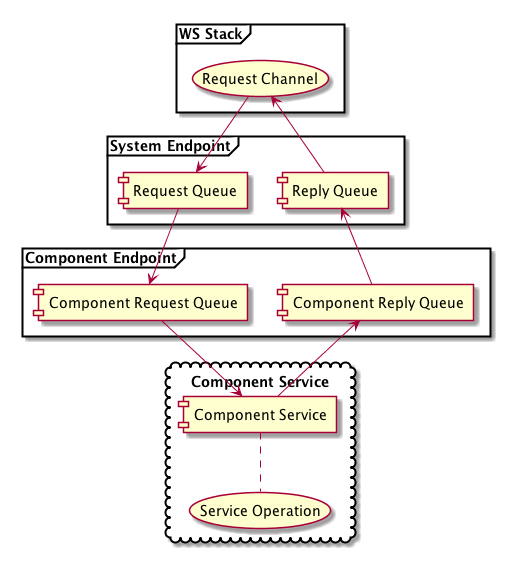

The diagram above was rendered by PlantUML. Its source (embedded in the PNG):
@startuml
cloud "Component Service" {
  [Component Service] .down. (Service Operation) 
':type based invokation
}
frame "Component Endpoint" {
  [Component Request Queue] -down-> [Component Service]
  [Component Service] -up-> [Component Reply Queue]
}
frame "WS Stack" {
  (Request Channel) 
}
frame "System Endpoint" {
  [Request Queue] -down-> [Component Request Queue]
':type based message routing
  [Reply Queue] -up-> (Request Channel) 
  (Request Channel) -down-> [Request Queue] 
':submit response back to ws-stack
}
[Component Reply Queue] -up-> [Reply Queue]
@enduml